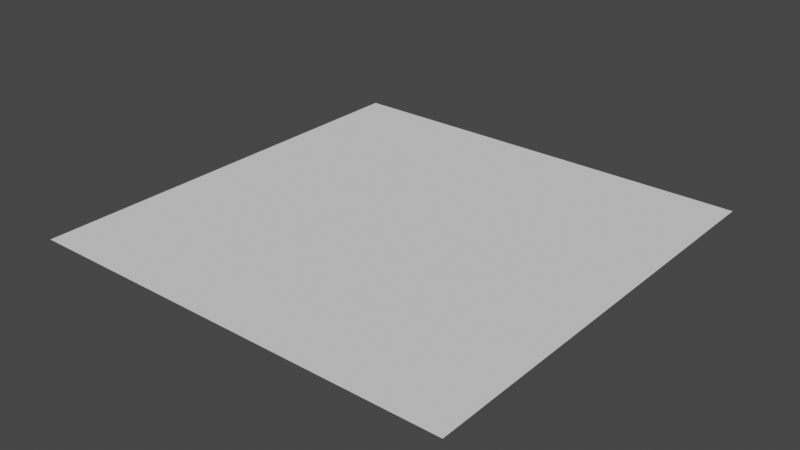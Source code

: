 # Source: Plane.blend  (saved by Blender 2.90.8; exported with 4.5.12 LTS)
import bpy
from mathutils import Matrix  # noqa: F401  (used for matrix-valued properties, if any)

bpy.ops.wm.read_factory_settings(use_empty=True)
scene = bpy.context.scene
scene.name = 'Scene'

# ---- collections
col_collection = bpy.data.collections.new('Collection'); scene.collection.children.link(col_collection)

# ---- world
world_world = bpy.data.worlds.new('World'); scene.world = world_world
world_world.use_nodes = True; world_world.node_tree.nodes.clear()
_N = world_world.node_tree.nodes; _L = world_world.node_tree.links
n0 = _N.new('ShaderNodeOutputWorld'); n0.name = 'World Output'; n0.location = (300, 300)
n1 = _N.new('ShaderNodeBackground'); n1.name = 'Background'; n1.location = (10, 300)
n1.inputs[0].default_value = (0.05088, 0.05088, 0.05088, 1.0)
_L.new(n1.outputs[0], n0.inputs[0])
n0.is_active_output = True
world_world.color = (0.05088, 0.05088, 0.05088)
world_world.use_sun_shadow = False
world_world.sun_shadow_jitter_overblur = 0.0

# ---- meshes
me_plane = bpy.data.meshes.new('Plane')
me_plane.from_pydata([(-1.0, -1.0, 0.0), (1.0, -1.0, 0.0), (-1.0, 1.0, 0.0), (1.0, 1.0, 0.0)], [], [(0, 1, 3, 2)])
_uv = me_plane.uv_layers.new(name='UVMap')
_uv.uv.foreach_set('vector', [0.0, 0.0, 1.0, 0.0, 1.0, 1.0, 0.0, 1.0])
me_plane.use_remesh_fix_poles = True
me_plane.use_remesh_preserve_attributes = False
me_plane.use_mirror_vertex_groups = False
me_plane.update()

# ---- objects
ob_plane = bpy.data.objects.new('Plane', me_plane)

# ---- transforms, parenting, visibility, modifiers, constraints
ob_plane.location = (0.0, 0.0, 0.0)
ob_plane.lineart.crease_threshold = 0.0

# ---- collection membership
col_collection.objects.link(ob_plane)

# ---- scene / render settings (as saved in the file)
scene.frame_start = 1; scene.frame_end = 250; scene.frame_set(1)
scene.render.engine = 'BLENDER_EEVEE_NEXT'
scene.cycles.use_denoising = False
scene.cycles.samples = 128
scene.cycles.sampling_pattern = 'TABULATED_SOBOL'
scene.cycles.use_adaptive_sampling = False
scene.cycles.use_light_tree = False
scene.view_settings.view_transform = 'Filmic'
bpy.context.view_layer.update()

# ---- added for rendering (the .blend has no active camera and no usable light): camera, sun
cam_auto = bpy.data.cameras.new('AutoCamera')
cam_auto.lens = 50.0
cam_auto.sensor_width = 36.0
cam_auto.clip_end = 1000.0
ob_auto_camera = bpy.data.objects.new('AutoCamera', cam_auto)
scene.collection.objects.link(ob_auto_camera)
ob_auto_camera.location = (2.61693, -3.14032, 2.09354)
ob_auto_camera.rotation_euler = (1.09748, -7.21219e-08, 0.694738)
scene.camera = ob_auto_camera
light_auto_sun = bpy.data.lights.new('AutoSun', 'SUN')
light_auto_sun.energy = 3.0
light_auto_sun.angle = 0.0523599
ob_auto_sun = bpy.data.objects.new('AutoSun', light_auto_sun)
scene.collection.objects.link(ob_auto_sun)
ob_auto_sun.rotation_euler = (0.872665, 0.174533, 0.523599)
bpy.context.view_layer.update()
